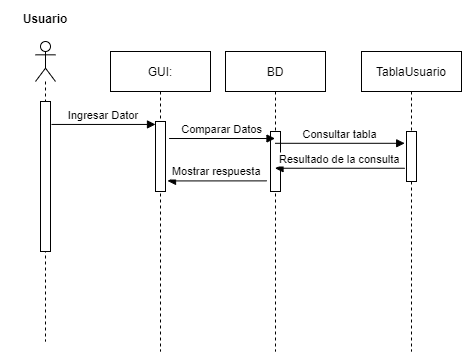

The diagram above was exported from draw.io. Its source (the exported page's mxGraphModel, read from the mxfile embedded in the PNG):
<mxGraphModel dx="1038" dy="580" grid="1" gridSize="10" guides="1" tooltips="1" connect="1" arrows="1" fold="1" page="1" pageScale="1" pageWidth="850" pageHeight="1100" math="0" shadow="0">
  <root>
    <mxCell id="0" />
    <mxCell id="1" parent="0" />
    <mxCell id="3nuBFxr9cyL0pnOWT2aG-1" value="GUI:" style="shape=umlLifeline;perimeter=lifelinePerimeter;container=1;collapsible=0;recursiveResize=0;rounded=0;shadow=0;strokeWidth=1;" parent="1" vertex="1">
      <mxGeometry x="245" y="120" width="100" height="300" as="geometry" />
    </mxCell>
    <mxCell id="3nuBFxr9cyL0pnOWT2aG-2" value="" style="points=[];perimeter=orthogonalPerimeter;rounded=0;shadow=0;strokeWidth=1;" parent="3nuBFxr9cyL0pnOWT2aG-1" vertex="1">
      <mxGeometry x="45" y="70" width="10" height="70" as="geometry" />
    </mxCell>
    <mxCell id="3nuBFxr9cyL0pnOWT2aG-5" value="BD" style="shape=umlLifeline;perimeter=lifelinePerimeter;container=1;collapsible=0;recursiveResize=0;rounded=0;shadow=0;strokeWidth=1;" parent="1" vertex="1">
      <mxGeometry x="360" y="120" width="100" height="300" as="geometry" />
    </mxCell>
    <mxCell id="3nuBFxr9cyL0pnOWT2aG-6" value="" style="points=[];perimeter=orthogonalPerimeter;rounded=0;shadow=0;strokeWidth=1;" parent="3nuBFxr9cyL0pnOWT2aG-5" vertex="1">
      <mxGeometry x="45" y="80" width="10" height="60" as="geometry" />
    </mxCell>
    <mxCell id="3nuBFxr9cyL0pnOWT2aG-8" value="Comparar Datos" style="verticalAlign=bottom;endArrow=block;shadow=0;strokeWidth=1;exitX=1.36;exitY=0.243;exitDx=0;exitDy=0;exitPerimeter=0;" parent="1" source="3nuBFxr9cyL0pnOWT2aG-2" target="3nuBFxr9cyL0pnOWT2aG-5" edge="1">
      <mxGeometry relative="1" as="geometry">
        <mxPoint x="400" y="200" as="sourcePoint" />
      </mxGeometry>
    </mxCell>
    <mxCell id="bLse1K5_ErT3bwyZqJL--3" value="TablaUsuario" style="shape=umlLifeline;perimeter=lifelinePerimeter;whiteSpace=wrap;html=1;container=1;collapsible=0;recursiveResize=0;outlineConnect=0;" parent="1" vertex="1">
      <mxGeometry x="496" y="120" width="100" height="300" as="geometry" />
    </mxCell>
    <mxCell id="bLse1K5_ErT3bwyZqJL--9" value="" style="points=[];perimeter=orthogonalPerimeter;rounded=0;shadow=0;strokeWidth=1;" parent="bLse1K5_ErT3bwyZqJL--3" vertex="1">
      <mxGeometry x="45" y="80" width="10" height="50" as="geometry" />
    </mxCell>
    <mxCell id="bLse1K5_ErT3bwyZqJL--7" value="" style="shape=umlLifeline;participant=umlActor;perimeter=lifelinePerimeter;whiteSpace=wrap;html=1;container=1;collapsible=0;recursiveResize=0;verticalAlign=top;spacingTop=36;outlineConnect=0;" parent="1" vertex="1">
      <mxGeometry x="170" y="110" width="20" height="300" as="geometry" />
    </mxCell>
    <mxCell id="bLse1K5_ErT3bwyZqJL--8" value="" style="points=[];perimeter=orthogonalPerimeter;rounded=0;shadow=0;strokeWidth=1;" parent="bLse1K5_ErT3bwyZqJL--7" vertex="1">
      <mxGeometry x="5" y="60" width="10" height="150" as="geometry" />
    </mxCell>
    <mxCell id="3nuBFxr9cyL0pnOWT2aG-3" value="Ingresar Dator" style="verticalAlign=bottom;startArrow=none;endArrow=block;startSize=8;shadow=0;strokeWidth=1;startFill=0;exitX=1.1;exitY=0.153;exitDx=0;exitDy=0;exitPerimeter=0;" parent="1" source="bLse1K5_ErT3bwyZqJL--8" target="3nuBFxr9cyL0pnOWT2aG-2" edge="1">
      <mxGeometry relative="1" as="geometry">
        <mxPoint x="230" y="190" as="sourcePoint" />
      </mxGeometry>
    </mxCell>
    <mxCell id="bLse1K5_ErT3bwyZqJL--10" value="Resultado de la consulta" style="verticalAlign=bottom;endArrow=block;shadow=0;strokeWidth=1;exitX=-0.18;exitY=0.735;exitDx=0;exitDy=0;exitPerimeter=0;" parent="1" source="bLse1K5_ErT3bwyZqJL--9" target="3nuBFxr9cyL0pnOWT2aG-5" edge="1">
      <mxGeometry relative="1" as="geometry">
        <mxPoint x="339.5999999999999" y="217.01" as="sourcePoint" />
        <mxPoint x="440" y="234" as="targetPoint" />
      </mxGeometry>
    </mxCell>
    <mxCell id="bLse1K5_ErT3bwyZqJL--11" value="Consultar tabla" style="verticalAlign=bottom;endArrow=block;shadow=0;strokeWidth=1;entryX=-0.18;entryY=0.236;entryDx=0;entryDy=0;entryPerimeter=0;" parent="1" source="3nuBFxr9cyL0pnOWT2aG-5" target="bLse1K5_ErT3bwyZqJL--9" edge="1">
      <mxGeometry relative="1" as="geometry">
        <mxPoint x="446" y="212" as="sourcePoint" />
        <mxPoint x="455.5" y="227.01" as="targetPoint" />
      </mxGeometry>
    </mxCell>
    <mxCell id="bLse1K5_ErT3bwyZqJL--12" value="Mostrar respuesta" style="verticalAlign=bottom;startArrow=none;endArrow=block;startSize=8;shadow=0;strokeWidth=1;startFill=0;entryX=1.2;entryY=0.849;entryDx=0;entryDy=0;entryPerimeter=0;exitX=-0.38;exitY=0.823;exitDx=0;exitDy=0;exitPerimeter=0;" parent="1" source="3nuBFxr9cyL0pnOWT2aG-6" target="3nuBFxr9cyL0pnOWT2aG-2" edge="1">
      <mxGeometry relative="1" as="geometry">
        <mxPoint x="195" y="205" as="sourcePoint" />
        <mxPoint x="300" y="205" as="targetPoint" />
      </mxGeometry>
    </mxCell>
    <mxCell id="bLse1K5_ErT3bwyZqJL--14" value="Usuario" style="text;align=center;fontStyle=1;verticalAlign=middle;spacingLeft=3;spacingRight=3;strokeColor=none;rotatable=0;points=[[0,0.5],[1,0.5]];portConstraint=eastwest;" parent="1" vertex="1">
      <mxGeometry x="140" y="74" width="80" height="26" as="geometry" />
    </mxCell>
  </root>
</mxGraphModel>